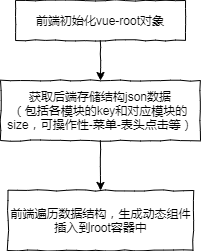

The diagram above was exported from draw.io. Its source (the exported page's mxGraphModel, read from the mxfile embedded in the PNG):
<mxGraphModel dx="808" dy="617" grid="1" gridSize="10" guides="1" tooltips="1" connect="1" arrows="1" fold="1" page="1" pageScale="1" pageWidth="827" pageHeight="1169" math="0" shadow="0">
  <root>
    <mxCell id="0" />
    <mxCell id="1" parent="0" />
    <mxCell id="2" value="获取后端存储结构json数据&lt;br&gt;（包括各模块的key和对应模块的size，可操作性-菜单-表头点击等）" style="rounded=0;whiteSpace=wrap;html=1;glass=0;comic=1;shadow=0;" vertex="1" parent="1">
      <mxGeometry x="35" y="130" width="200" height="60" as="geometry" />
    </mxCell>
    <mxCell id="5" value="前端初始化vue-root对象" style="rounded=0;whiteSpace=wrap;html=1;shadow=0;glass=0;comic=1;" vertex="1" parent="1">
      <mxGeometry x="50" y="50" width="170" height="40" as="geometry" />
    </mxCell>
    <mxCell id="7" value="" style="endArrow=classic;html=1;exitX=0.5;exitY=1;exitDx=0;exitDy=0;comic=1;" edge="1" parent="1" source="5">
      <mxGeometry width="50" height="50" relative="1" as="geometry">
        <mxPoint x="135" y="100" as="sourcePoint" />
        <mxPoint x="135" y="130" as="targetPoint" />
      </mxGeometry>
    </mxCell>
    <mxCell id="8" value="前端遍历数据结构，生成动态组件插入到root容器中" style="rounded=0;whiteSpace=wrap;html=1;shadow=0;glass=0;comic=1;" vertex="1" parent="1">
      <mxGeometry x="42.5" y="240" width="185" height="60" as="geometry" />
    </mxCell>
    <mxCell id="9" value="" style="endArrow=classic;html=1;exitX=0.5;exitY=1;exitDx=0;exitDy=0;entryX=0.5;entryY=0;entryDx=0;entryDy=0;comic=1;" edge="1" parent="1" source="2" target="8">
      <mxGeometry width="50" height="50" relative="1" as="geometry">
        <mxPoint x="290" y="260" as="sourcePoint" />
        <mxPoint x="340" y="210" as="targetPoint" />
      </mxGeometry>
    </mxCell>
  </root>
</mxGraphModel>